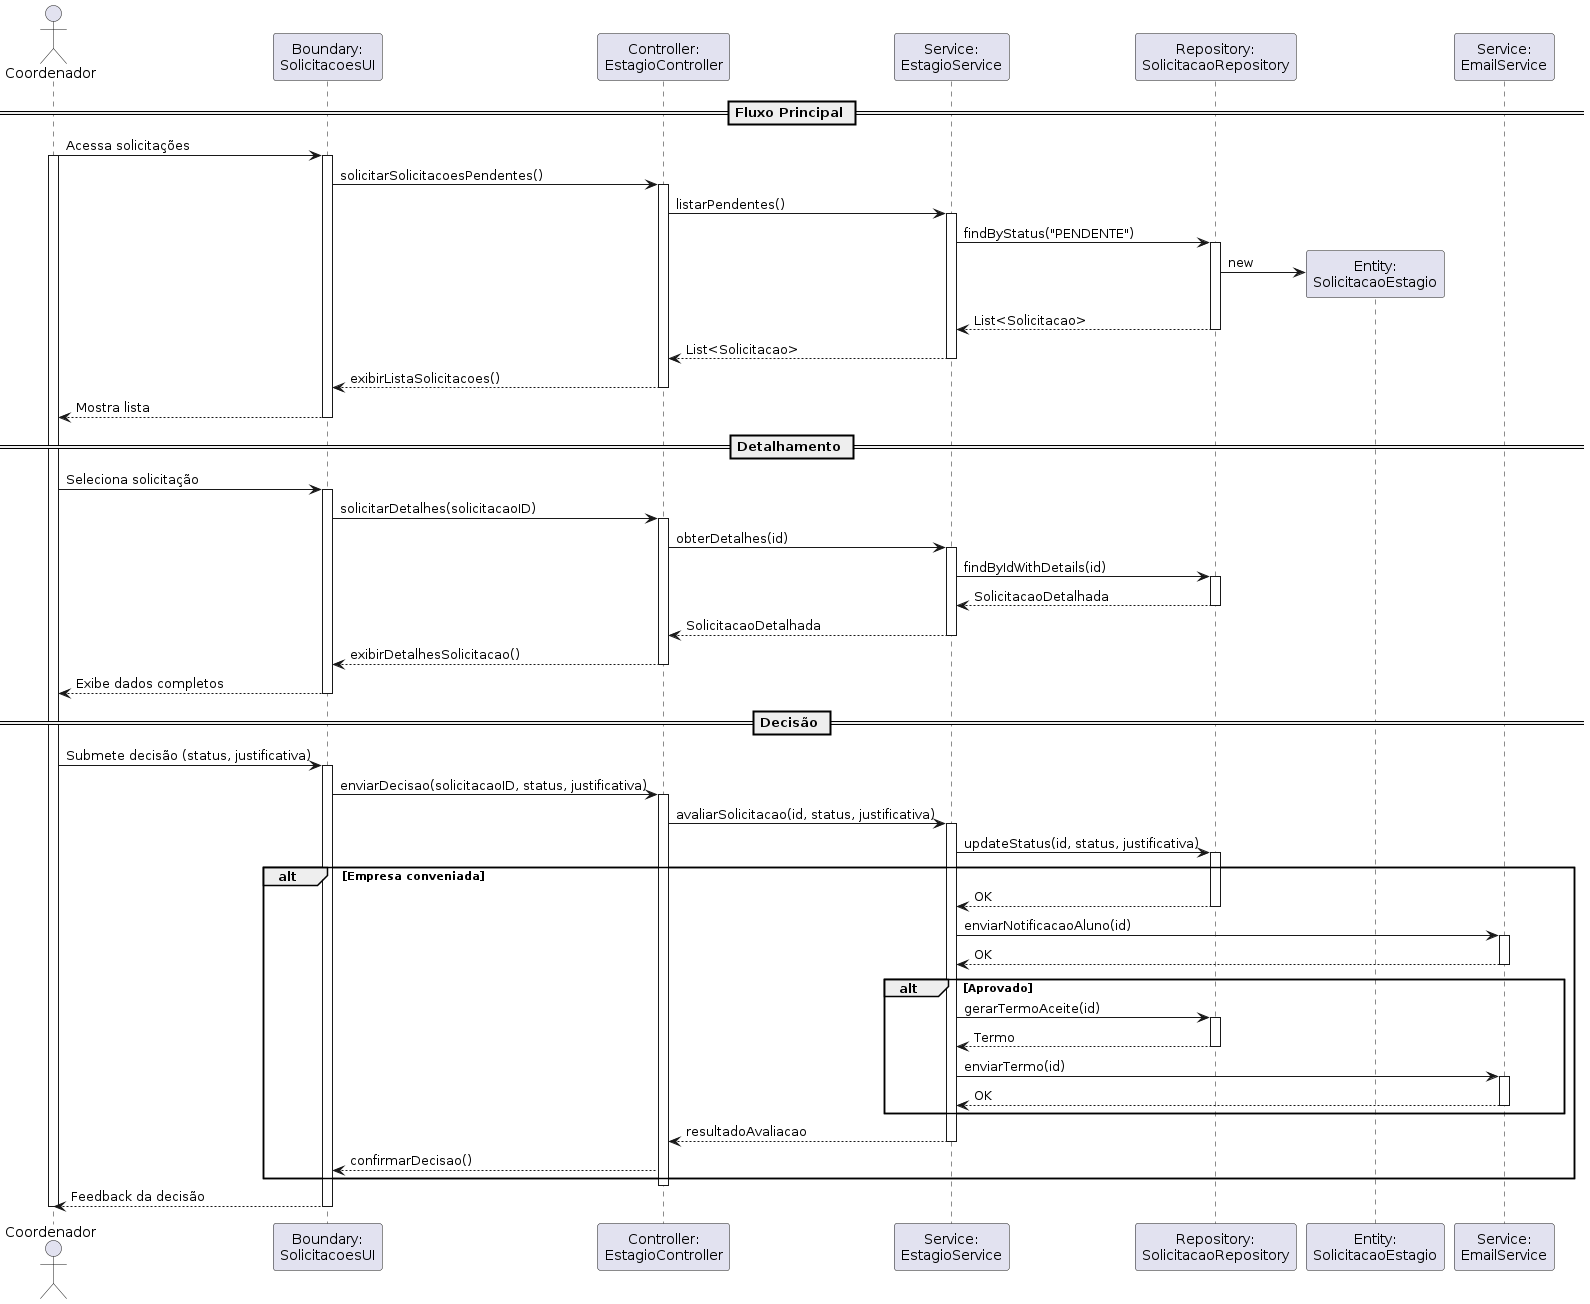

The diagram above was rendered by PlantUML. Its source (embedded in the PNG):
@startuml
actor "Coordenador" as Coordenador
participant "Boundary:\nSolicitacoesUI" as Boundary
participant "Controller:\nEstagioController" as Controller
participant "Service:\nEstagioService" as Service
participant "Repository:\nSolicitacaoRepository" as SolRepository
participant "Entity:\nSolicitacaoEstagio" as Solicitacao
participant "Service:\nEmailService" as Email

== Fluxo Principal ==

Coordenador -> Boundary : Acessa solicitações
activate Boundary
activate Coordenador

Boundary -> Controller : solicitarSolicitacoesPendentes()
activate Controller

Controller -> Service : listarPendentes()
activate Service

Service -> SolRepository : findByStatus("PENDENTE")
activate SolRepository

SolRepository -> Solicitacao ** : new
SolRepository --> Service : List<Solicitacao>
deactivate SolRepository

Service --> Controller : List<Solicitacao>
deactivate Service

Controller --> Boundary : exibirListaSolicitacoes()
deactivate Controller

Boundary --> Coordenador : Mostra lista
deactivate Boundary

== Detalhamento ==

Coordenador -> Boundary : Seleciona solicitação
activate Boundary

Boundary -> Controller : solicitarDetalhes(solicitacaoID)
activate Controller

Controller -> Service : obterDetalhes(id)
activate Service

Service -> SolRepository : findByIdWithDetails(id)
activate SolRepository

SolRepository --> Service : SolicitacaoDetalhada
deactivate SolRepository

Service --> Controller : SolicitacaoDetalhada
deactivate Service

Controller --> Boundary : exibirDetalhesSolicitacao()
deactivate Controller

Boundary --> Coordenador : Exibe dados completos
deactivate Boundary

== Decisão ==

Coordenador -> Boundary : Submete decisão (status, justificativa)
activate Boundary

Boundary -> Controller : enviarDecisao(solicitacaoID, status, justificativa)
activate Controller

Controller -> Service : avaliarSolicitacao(id, status, justificativa)
activate Service

Service -> SolRepository : updateStatus(id, status, justificativa)
activate SolRepository

alt Empresa conveniada
    SolRepository --> Service : OK
    deactivate SolRepository
    
    Service -> Email : enviarNotificacaoAluno(id)
    activate Email
    Email --> Service : OK
    deactivate Email
    
    alt Aprovado
        Service -> SolRepository : gerarTermoAceite(id)
        activate SolRepository
        SolRepository --> Service : Termo
        deactivate SolRepository
        
        Service -> Email : enviarTermo(id)
        activate Email
        Email --> Service : OK
        deactivate Email
    end
    
    Service --> Controller : resultadoAvaliacao
    deactivate Service
    
    Controller --> Boundary : confirmarDecisao()

end

deactivate Controller

Boundary --> Coordenador : Feedback da decisão
deactivate Boundary
deactivate Coordenador
@enduml